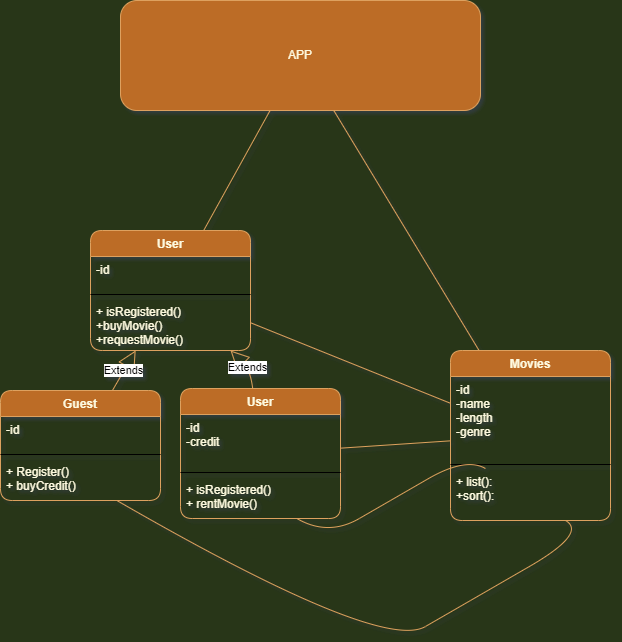

The diagram above was exported from draw.io. Its source (the exported page's mxGraphModel, read from the mxfile embedded in the PNG):
<mxGraphModel dx="1422" dy="764" grid="1" gridSize="10" guides="1" tooltips="1" connect="1" arrows="1" fold="1" page="1" pageScale="1" pageWidth="1169" pageHeight="827" background="#283618" math="0" shadow="0">
  <root>
    <mxCell id="0" />
    <mxCell id="1" parent="0" />
    <mxCell id="N899GqO6CsD3PsMNg844-5" value="User" style="swimlane;fontStyle=1;align=center;verticalAlign=top;childLayout=stackLayout;horizontal=1;startSize=26;horizontalStack=0;resizeParent=1;resizeParentMax=0;resizeLast=0;collapsible=1;marginBottom=0;rounded=1;fontColor=#FEFAE0;strokeColor=#DDA15E;fillColor=#BC6C25;" vertex="1" parent="1">
      <mxGeometry x="370" y="310" width="160" height="120" as="geometry" />
    </mxCell>
    <mxCell id="N899GqO6CsD3PsMNg844-6" value="-id&#10;" style="text;strokeColor=none;fillColor=none;align=left;verticalAlign=top;spacingLeft=4;spacingRight=4;overflow=hidden;rotatable=0;points=[[0,0.5],[1,0.5]];portConstraint=eastwest;rounded=1;fontColor=#FEFAE0;" vertex="1" parent="N899GqO6CsD3PsMNg844-5">
      <mxGeometry y="26" width="160" height="34" as="geometry" />
    </mxCell>
    <mxCell id="N899GqO6CsD3PsMNg844-7" value="" style="line;strokeWidth=1;fillColor=none;align=left;verticalAlign=middle;spacingTop=-1;spacingLeft=3;spacingRight=3;rotatable=0;labelPosition=right;points=[];portConstraint=eastwest;rounded=1;fontColor=#FEFAE0;" vertex="1" parent="N899GqO6CsD3PsMNg844-5">
      <mxGeometry y="60" width="160" height="8" as="geometry" />
    </mxCell>
    <mxCell id="N899GqO6CsD3PsMNg844-8" value="+ isRegistered()&#10;+buyMovie()&#10;+requestMovie()" style="text;strokeColor=none;fillColor=none;align=left;verticalAlign=top;spacingLeft=4;spacingRight=4;overflow=hidden;rotatable=0;points=[[0,0.5],[1,0.5]];portConstraint=eastwest;rounded=1;fontColor=#FEFAE0;" vertex="1" parent="N899GqO6CsD3PsMNg844-5">
      <mxGeometry y="68" width="160" height="52" as="geometry" />
    </mxCell>
    <mxCell id="N899GqO6CsD3PsMNg844-9" value="Movies" style="swimlane;fontStyle=1;align=center;verticalAlign=top;childLayout=stackLayout;horizontal=1;startSize=26;horizontalStack=0;resizeParent=1;resizeParentMax=0;resizeLast=0;collapsible=1;marginBottom=0;rounded=1;fontColor=#FEFAE0;strokeColor=#DDA15E;fillColor=#BC6C25;" vertex="1" parent="1">
      <mxGeometry x="730" y="430" width="160" height="170" as="geometry" />
    </mxCell>
    <mxCell id="N899GqO6CsD3PsMNg844-10" value="-id&#10;-name&#10;-length&#10;-genre" style="text;strokeColor=none;fillColor=none;align=left;verticalAlign=top;spacingLeft=4;spacingRight=4;overflow=hidden;rotatable=0;points=[[0,0.5],[1,0.5]];portConstraint=eastwest;rounded=1;fontColor=#FEFAE0;" vertex="1" parent="N899GqO6CsD3PsMNg844-9">
      <mxGeometry y="26" width="160" height="84" as="geometry" />
    </mxCell>
    <mxCell id="N899GqO6CsD3PsMNg844-11" value="" style="line;strokeWidth=1;fillColor=none;align=left;verticalAlign=middle;spacingTop=-1;spacingLeft=3;spacingRight=3;rotatable=0;labelPosition=right;points=[];portConstraint=eastwest;rounded=1;fontColor=#FEFAE0;" vertex="1" parent="N899GqO6CsD3PsMNg844-9">
      <mxGeometry y="110" width="160" height="8" as="geometry" />
    </mxCell>
    <mxCell id="N899GqO6CsD3PsMNg844-12" value="+ list():&#10;+sort():" style="text;strokeColor=none;fillColor=none;align=left;verticalAlign=top;spacingLeft=4;spacingRight=4;overflow=hidden;rotatable=0;points=[[0,0.5],[1,0.5]];portConstraint=eastwest;rounded=1;fontColor=#FEFAE0;" vertex="1" parent="N899GqO6CsD3PsMNg844-9">
      <mxGeometry y="118" width="160" height="52" as="geometry" />
    </mxCell>
    <mxCell id="N899GqO6CsD3PsMNg844-13" value="Guest" style="swimlane;fontStyle=1;align=center;verticalAlign=top;childLayout=stackLayout;horizontal=1;startSize=26;horizontalStack=0;resizeParent=1;resizeParentMax=0;resizeLast=0;collapsible=1;marginBottom=0;rounded=1;fontColor=#FEFAE0;strokeColor=#DDA15E;fillColor=#BC6C25;" vertex="1" parent="1">
      <mxGeometry x="280" y="470" width="160" height="110" as="geometry" />
    </mxCell>
    <mxCell id="N899GqO6CsD3PsMNg844-14" value="-id&#10;" style="text;strokeColor=none;fillColor=none;align=left;verticalAlign=top;spacingLeft=4;spacingRight=4;overflow=hidden;rotatable=0;points=[[0,0.5],[1,0.5]];portConstraint=eastwest;rounded=1;fontColor=#FEFAE0;" vertex="1" parent="N899GqO6CsD3PsMNg844-13">
      <mxGeometry y="26" width="160" height="34" as="geometry" />
    </mxCell>
    <mxCell id="N899GqO6CsD3PsMNg844-15" value="" style="line;strokeWidth=1;fillColor=none;align=left;verticalAlign=middle;spacingTop=-1;spacingLeft=3;spacingRight=3;rotatable=0;labelPosition=right;points=[];portConstraint=eastwest;rounded=1;fontColor=#FEFAE0;" vertex="1" parent="N899GqO6CsD3PsMNg844-13">
      <mxGeometry y="60" width="160" height="8" as="geometry" />
    </mxCell>
    <mxCell id="N899GqO6CsD3PsMNg844-16" value="+ Register()&#10;+ buyCredit()" style="text;strokeColor=none;fillColor=none;align=left;verticalAlign=top;spacingLeft=4;spacingRight=4;overflow=hidden;rotatable=0;points=[[0,0.5],[1,0.5]];portConstraint=eastwest;rounded=1;fontColor=#FEFAE0;" vertex="1" parent="N899GqO6CsD3PsMNg844-13">
      <mxGeometry y="68" width="160" height="42" as="geometry" />
    </mxCell>
    <mxCell id="N899GqO6CsD3PsMNg844-17" value="User" style="swimlane;fontStyle=1;align=center;verticalAlign=top;childLayout=stackLayout;horizontal=1;startSize=26;horizontalStack=0;resizeParent=1;resizeParentMax=0;resizeLast=0;collapsible=1;marginBottom=0;rounded=1;fontColor=#FEFAE0;strokeColor=#DDA15E;fillColor=#BC6C25;" vertex="1" parent="1">
      <mxGeometry x="460" y="468" width="160" height="130" as="geometry" />
    </mxCell>
    <mxCell id="N899GqO6CsD3PsMNg844-18" value="-id&#10;-credit&#10;" style="text;strokeColor=none;fillColor=none;align=left;verticalAlign=top;spacingLeft=4;spacingRight=4;overflow=hidden;rotatable=0;points=[[0,0.5],[1,0.5]];portConstraint=eastwest;rounded=1;fontColor=#FEFAE0;" vertex="1" parent="N899GqO6CsD3PsMNg844-17">
      <mxGeometry y="26" width="160" height="54" as="geometry" />
    </mxCell>
    <mxCell id="N899GqO6CsD3PsMNg844-19" value="" style="line;strokeWidth=1;fillColor=none;align=left;verticalAlign=middle;spacingTop=-1;spacingLeft=3;spacingRight=3;rotatable=0;labelPosition=right;points=[];portConstraint=eastwest;rounded=1;fontColor=#FEFAE0;" vertex="1" parent="N899GqO6CsD3PsMNg844-17">
      <mxGeometry y="80" width="160" height="8" as="geometry" />
    </mxCell>
    <mxCell id="N899GqO6CsD3PsMNg844-20" value="+ isRegistered()&#10;+ rentMovie()" style="text;strokeColor=none;fillColor=none;align=left;verticalAlign=top;spacingLeft=4;spacingRight=4;overflow=hidden;rotatable=0;points=[[0,0.5],[1,0.5]];portConstraint=eastwest;rounded=1;fontColor=#FEFAE0;" vertex="1" parent="N899GqO6CsD3PsMNg844-17">
      <mxGeometry y="88" width="160" height="42" as="geometry" />
    </mxCell>
    <mxCell id="N899GqO6CsD3PsMNg844-21" value="APP" style="rounded=1;whiteSpace=wrap;html=1;fontColor=#FEFAE0;strokeColor=#DDA15E;fillColor=#BC6C25;" vertex="1" parent="1">
      <mxGeometry x="400" y="80" width="360" height="110" as="geometry" />
    </mxCell>
    <mxCell id="N899GqO6CsD3PsMNg844-25" value="" style="endArrow=none;html=1;rounded=1;fontColor=#FEFAE0;strokeColor=#DDA15E;fillColor=#BC6C25;curved=1;" edge="1" parent="1" source="N899GqO6CsD3PsMNg844-9" target="N899GqO6CsD3PsMNg844-21">
      <mxGeometry width="50" height="50" relative="1" as="geometry">
        <mxPoint x="820" y="450" as="sourcePoint" />
        <mxPoint x="870" y="400" as="targetPoint" />
      </mxGeometry>
    </mxCell>
    <mxCell id="N899GqO6CsD3PsMNg844-26" value="" style="endArrow=none;html=1;rounded=1;fontColor=#FEFAE0;strokeColor=#DDA15E;fillColor=#BC6C25;curved=1;" edge="1" parent="1" source="N899GqO6CsD3PsMNg844-5" target="N899GqO6CsD3PsMNg844-21">
      <mxGeometry width="50" height="50" relative="1" as="geometry">
        <mxPoint x="685.2626315789473" y="450" as="sourcePoint" />
        <mxPoint x="539.9994736842107" y="210" as="targetPoint" />
      </mxGeometry>
    </mxCell>
    <mxCell id="N899GqO6CsD3PsMNg844-28" value="&lt;font color=&quot;#000000&quot;&gt;Extends&lt;/font&gt;" style="endArrow=block;endSize=16;endFill=0;html=1;rounded=1;fontColor=#FEFAE0;strokeColor=#DDA15E;fillColor=#BC6C25;curved=1;" edge="1" parent="1" source="N899GqO6CsD3PsMNg844-13" target="N899GqO6CsD3PsMNg844-5">
      <mxGeometry width="160" relative="1" as="geometry">
        <mxPoint x="820" y="290" as="sourcePoint" />
        <mxPoint x="980" y="290" as="targetPoint" />
      </mxGeometry>
    </mxCell>
    <mxCell id="N899GqO6CsD3PsMNg844-29" value="&lt;font color=&quot;#000000&quot;&gt;Extends&lt;/font&gt;" style="endArrow=block;endSize=16;endFill=0;html=1;rounded=1;fontColor=#FEFAE0;strokeColor=#DDA15E;fillColor=#BC6C25;curved=1;" edge="1" parent="1" source="N899GqO6CsD3PsMNg844-17" target="N899GqO6CsD3PsMNg844-5">
      <mxGeometry width="160" relative="1" as="geometry">
        <mxPoint x="401.9354838709678" y="480" as="sourcePoint" />
        <mxPoint x="425.1612903225807" y="440" as="targetPoint" />
        <Array as="points">
          <mxPoint x="530" y="450" />
        </Array>
      </mxGeometry>
    </mxCell>
    <mxCell id="N899GqO6CsD3PsMNg844-30" value="" style="endArrow=none;html=1;rounded=1;fontColor=#000000;strokeColor=#DDA15E;fillColor=#BC6C25;curved=1;" edge="1" parent="1" source="N899GqO6CsD3PsMNg844-9" target="N899GqO6CsD3PsMNg844-17">
      <mxGeometry width="50" height="50" relative="1" as="geometry">
        <mxPoint x="820" y="450" as="sourcePoint" />
        <mxPoint x="870" y="400" as="targetPoint" />
      </mxGeometry>
    </mxCell>
    <mxCell id="N899GqO6CsD3PsMNg844-32" value="" style="edgeStyle=isometricEdgeStyle;endArrow=none;html=1;elbow=vertical;rounded=1;fontColor=#000000;strokeColor=#DDA15E;fillColor=#BC6C25;curved=1;" edge="1" parent="1" source="N899GqO6CsD3PsMNg844-20" target="N899GqO6CsD3PsMNg844-12">
      <mxGeometry width="50" height="100" relative="1" as="geometry">
        <mxPoint x="820" y="470" as="sourcePoint" />
        <mxPoint x="870" y="370" as="targetPoint" />
        <Array as="points">
          <mxPoint x="670" y="580" />
          <mxPoint x="670" y="700" />
        </Array>
      </mxGeometry>
    </mxCell>
    <mxCell id="N899GqO6CsD3PsMNg844-33" value="" style="edgeStyle=isometricEdgeStyle;endArrow=none;html=1;elbow=vertical;rounded=1;fontColor=#000000;strokeColor=#DDA15E;fillColor=#BC6C25;curved=1;entryX=0.719;entryY=1;entryDx=0;entryDy=0;entryPerimeter=0;" edge="1" parent="1" source="N899GqO6CsD3PsMNg844-16" target="N899GqO6CsD3PsMNg844-12">
      <mxGeometry width="50" height="100" relative="1" as="geometry">
        <mxPoint x="431.4030669589465" y="701.41" as="sourcePoint" />
        <mxPoint x="790" y="560" as="targetPoint" />
        <Array as="points">
          <mxPoint x="750" y="680" />
          <mxPoint x="525.03" y="803.41" />
        </Array>
      </mxGeometry>
    </mxCell>
    <mxCell id="N899GqO6CsD3PsMNg844-34" value="" style="endArrow=none;html=1;rounded=1;fontColor=#000000;strokeColor=#DDA15E;fillColor=#BC6C25;curved=1;" edge="1" parent="1" source="N899GqO6CsD3PsMNg844-9" target="N899GqO6CsD3PsMNg844-5">
      <mxGeometry width="50" height="50" relative="1" as="geometry">
        <mxPoint x="690" y="370.00333333333344" as="sourcePoint" />
        <mxPoint x="580" y="377.3366666666667" as="targetPoint" />
      </mxGeometry>
    </mxCell>
  </root>
</mxGraphModel>